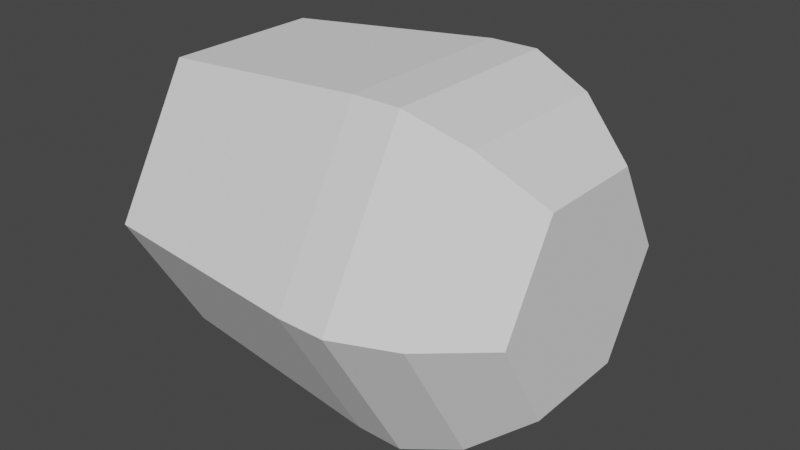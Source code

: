 # Source: Bullet.blend  (saved by Blender 2.93.21; exported with 4.5.12 LTS)
import bpy
from mathutils import Matrix  # noqa: F401  (used for matrix-valued properties, if any)

bpy.ops.wm.read_factory_settings(use_empty=True)
scene = bpy.context.scene
scene.name = 'Scene'

# ---- collections
col_collection = bpy.data.collections.new('Collection'); scene.collection.children.link(col_collection)

# ---- world
world_world = bpy.data.worlds.new('World'); scene.world = world_world
world_world.use_nodes = True; world_world.node_tree.nodes.clear()
_N = world_world.node_tree.nodes; _L = world_world.node_tree.links
n0 = _N.new('ShaderNodeOutputWorld'); n0.name = 'World Output'; n0.location = (300, 300)
n1 = _N.new('ShaderNodeBackground'); n1.name = 'Background'; n1.location = (10, 300)
n1.inputs[0].default_value = (0.05088, 0.05088, 0.05088, 1.0)
_L.new(n1.outputs[0], n0.inputs[0])
n0.is_active_output = True
world_world.color = (0.05088, 0.05088, 0.05088)
world_world.use_sun_shadow = False
world_world.sun_shadow_jitter_overblur = 0.0

# ---- meshes
me_cylinder = bpy.data.meshes.new('Cylinder')
me_cylinder.from_pydata([(-2.419e-09, 0.7432, -0.7563), (1.469e-08, 0.8581, 0.2795), (0.6436, 0.3716, -0.7563), (0.7431, 0.429, 0.2795), (0.6436, -0.3716, -0.7563), (0.7431, -0.429, 0.2795), (-6.009e-08, -0.7432, -0.7563), (-5.485e-08, -0.8581, 0.2795), (-0.6436, -0.3716, -0.7563), (-0.7431, -0.429, 0.2795), (-0.6436, 0.3716, -0.7563), (-0.7431, 0.429, 0.2795), (1.549e-08, 0.8598, 0.502), (0.7446, 0.4299, 0.502), (0.7446, -0.4299, 0.502), (-5.62e-08, -0.8598, 0.502), (-0.7446, -0.4299, 0.502), (-0.7446, 0.4299, 0.502), (7.978e-09, 0.5104, 1.044), (0.442, 0.2552, 1.044), (0.442, -0.2552, 1.044), (-3.365e-08, -0.5104, 1.044), (-0.442, -0.2552, 1.044), (-0.442, 0.2552, 1.044), (-0.6429, 0.3712, 0.7798), (3.215e-09, 0.7423, 0.7798), (-5.009e-08, -0.7423, 0.7798), (-0.6429, -0.3712, 0.7798), (0.6429, 0.3712, 0.7798), (0.6429, -0.3712, 0.7798)], [], [(0, 1, 3, 2), (2, 3, 5, 4), (4, 5, 7, 6), (6, 7, 9, 8), (5, 3, 13, 14), (8, 9, 11, 10), (10, 11, 1, 0), (0, 2, 4, 6, 8, 10), (25, 24, 23, 18), (11, 9, 16, 17), (3, 1, 12, 13), (7, 5, 14, 15), (1, 11, 17, 12), (9, 7, 15, 16), (19, 18, 23, 22, 21, 20), (27, 26, 21, 22), (29, 28, 19, 20), (24, 27, 22, 23), (26, 29, 20, 21), (28, 25, 18, 19), (13, 12, 25, 28), (15, 14, 29, 26), (17, 16, 27, 24), (14, 13, 28, 29), (16, 15, 26, 27), (12, 17, 24, 25)])
_uv = me_cylinder.uv_layers.new(name='UVMap')
_uv.uv.foreach_set('vector', [1.0, 0.5, 1.0, 1.0, 0.8333, 1.0, 0.8333, 0.5, 0.8333, 0.5, 0.8333, 1.0, 0.6667, 1.0, 0.6667, 0.5, 0.6667, 0.5, 0.6667, 1.0, 0.5, 1.0, 0.5, 0.5, 0.5, 0.5, 0.5, 1.0, 0.3333, 1.0, 0.3333, 0.5, 0.6667, 1.0, 0.8333, 1.0, 0.8333, 1.0, 0.6667, 1.0, 0.3333, 0.5, 0.3333, 1.0, 0.1667, 1.0, 0.1667, 0.5, 0.1667, 0.5, 0.1667, 1.0, -8.941e-08, 1.0, -8.941e-08, 0.5, 0.75, 0.49, 0.9578, 0.37, 0.9578, 0.13, 0.75, 0.01, 0.5422, 0.13, 0.5422, 0.37, -0.006969, 1.0, 0.1667, 1.0, 0.1667, 1.0, -8.941e-08, 1.0, 0.1667, 1.0, 0.3333, 1.0, 0.3333, 1.0, 0.1667, 1.0, 0.8333, 1.0, 1.0, 1.0, 1.0, 1.0, 0.8333, 1.0, 0.5, 1.0, 0.6667, 1.0, 0.6667, 1.0, 0.5, 1.0, -8.941e-08, 1.0, 0.1667, 1.0, 0.1667, 1.0, -8.941e-08, 1.0, 0.3333, 1.0, 0.5, 1.0, 0.5, 1.0, 0.3333, 1.0, 0.4578, 0.37, 0.25, 0.49, 0.04215, 0.37, 0.04215, 0.13, 0.25, 0.01, 0.4578, 0.13, 0.3333, 1.0, 0.5, 1.0, 0.5, 1.0, 0.3333, 1.0, 0.6667, 1.0, 0.8333, 1.0, 0.8333, 1.0, 0.6667, 1.0, 0.1667, 1.0, 0.3333, 1.0, 0.3333, 1.0, 0.1667, 1.0, 0.5, 1.0, 0.6667, 1.0, 0.6667, 1.0, 0.5, 1.0, 0.8333, 1.0, 1.007, 1.0, 1.0, 1.0, 0.8333, 1.0, 0.8333, 1.0, 1.0, 1.0, 1.007, 1.0, 0.8333, 1.0, 0.5, 1.0, 0.6667, 1.0, 0.6667, 1.0, 0.5, 1.0, 0.1667, 1.0, 0.3333, 1.0, 0.3333, 1.0, 0.1667, 1.0, 0.6667, 1.0, 0.8333, 1.0, 0.8333, 1.0, 0.6667, 1.0, 0.3333, 1.0, 0.5, 1.0, 0.5, 1.0, 0.3333, 1.0, -8.941e-08, 1.0, 0.1667, 1.0, 0.1667, 1.0, -0.006969, 1.0])
me_cylinder.use_remesh_fix_poles = True
me_cylinder.use_remesh_preserve_attributes = False
me_cylinder.update()

# ---- objects
ob_cylinder = bpy.data.objects.new('Cylinder', me_cylinder)

# ---- transforms, parenting, visibility, modifiers, constraints
ob_cylinder.location = (0.0, 0.0, 0.0)
ob_cylinder.rotation_euler = (0.0, 1.571, 0.0)

# ---- collection membership
col_collection.objects.link(ob_cylinder)

# ---- scene / render settings (as saved in the file)
scene.frame_start = 1; scene.frame_end = 250; scene.frame_set(1)
scene.render.engine = 'BLENDER_EEVEE_NEXT'
scene.cycles.use_denoising = False
scene.cycles.samples = 128
scene.cycles.sampling_pattern = 'TABULATED_SOBOL'
scene.cycles.use_adaptive_sampling = False
scene.cycles.use_light_tree = False
scene.view_settings.view_transform = 'Filmic'
bpy.context.view_layer.update()

# ---- added for rendering (the .blend has no active camera and no usable light): camera, sun
cam_auto = bpy.data.cameras.new('AutoCamera')
cam_auto.lens = 50.0
cam_auto.sensor_width = 36.0
cam_auto.clip_end = 1000.0
ob_auto_camera = bpy.data.objects.new('AutoCamera', cam_auto)
scene.collection.objects.link(ob_auto_camera)
ob_auto_camera.location = (2.8283, -3.22115, 2.14743)
ob_auto_camera.rotation_euler = (1.09748, -7.21219e-08, 0.694738)
scene.camera = ob_auto_camera
light_auto_sun = bpy.data.lights.new('AutoSun', 'SUN')
light_auto_sun.energy = 3.0
light_auto_sun.angle = 0.0523599
ob_auto_sun = bpy.data.objects.new('AutoSun', light_auto_sun)
scene.collection.objects.link(ob_auto_sun)
ob_auto_sun.rotation_euler = (0.872665, 0.174533, 0.523599)
bpy.context.view_layer.update()
